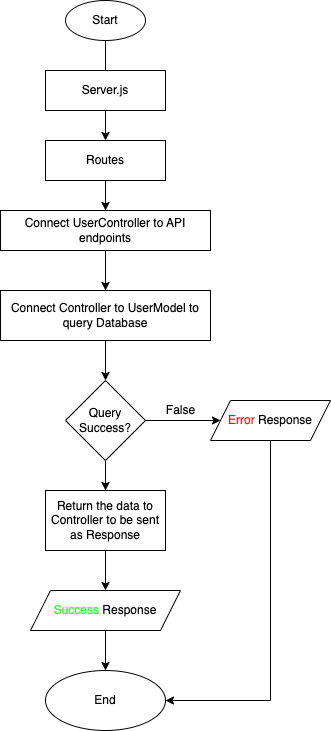

The diagram above was exported from draw.io. Its source (the exported page's mxGraphModel, read from the mxfile embedded in the PNG):
<mxGraphModel dx="1273" dy="829" grid="1" gridSize="10" guides="1" tooltips="1" connect="1" arrows="1" fold="1" page="1" pageScale="1" pageWidth="850" pageHeight="1100" math="0" shadow="0">
  <root>
    <mxCell id="0" />
    <mxCell id="1" parent="0" />
    <mxCell id="fwrlUd6zaNnOReYIjD97-4" value="" style="edgeStyle=orthogonalEdgeStyle;rounded=0;orthogonalLoop=1;jettySize=auto;html=1;startArrow=none;" edge="1" parent="1" source="fwrlUd6zaNnOReYIjD97-2" target="fwrlUd6zaNnOReYIjD97-3">
      <mxGeometry relative="1" as="geometry" />
    </mxCell>
    <mxCell id="fwrlUd6zaNnOReYIjD97-1" value="Start" style="ellipse;whiteSpace=wrap;html=1;" vertex="1" parent="1">
      <mxGeometry x="385" y="60" width="80" height="40" as="geometry" />
    </mxCell>
    <mxCell id="fwrlUd6zaNnOReYIjD97-7" value="" style="edgeStyle=orthogonalEdgeStyle;rounded=0;orthogonalLoop=1;jettySize=auto;html=1;" edge="1" parent="1" source="fwrlUd6zaNnOReYIjD97-3" target="fwrlUd6zaNnOReYIjD97-6">
      <mxGeometry relative="1" as="geometry" />
    </mxCell>
    <mxCell id="fwrlUd6zaNnOReYIjD97-3" value="Routes" style="rounded=0;whiteSpace=wrap;html=1;" vertex="1" parent="1">
      <mxGeometry x="365" y="200" width="120" height="40" as="geometry" />
    </mxCell>
    <mxCell id="fwrlUd6zaNnOReYIjD97-2" value="Server.js" style="rounded=0;whiteSpace=wrap;html=1;" vertex="1" parent="1">
      <mxGeometry x="365" y="130" width="120" height="40" as="geometry" />
    </mxCell>
    <mxCell id="fwrlUd6zaNnOReYIjD97-5" value="" style="edgeStyle=orthogonalEdgeStyle;rounded=0;orthogonalLoop=1;jettySize=auto;html=1;endArrow=none;" edge="1" parent="1" source="fwrlUd6zaNnOReYIjD97-1" target="fwrlUd6zaNnOReYIjD97-2">
      <mxGeometry relative="1" as="geometry">
        <mxPoint x="425" y="100" as="sourcePoint" />
        <mxPoint x="425" y="200" as="targetPoint" />
      </mxGeometry>
    </mxCell>
    <mxCell id="fwrlUd6zaNnOReYIjD97-11" value="" style="edgeStyle=orthogonalEdgeStyle;rounded=0;orthogonalLoop=1;jettySize=auto;html=1;" edge="1" parent="1" source="fwrlUd6zaNnOReYIjD97-6" target="fwrlUd6zaNnOReYIjD97-10">
      <mxGeometry relative="1" as="geometry" />
    </mxCell>
    <mxCell id="fwrlUd6zaNnOReYIjD97-6" value="Connect UserController to API endpoints" style="whiteSpace=wrap;html=1;rounded=0;" vertex="1" parent="1">
      <mxGeometry x="320" y="270" width="210" height="40" as="geometry" />
    </mxCell>
    <mxCell id="fwrlUd6zaNnOReYIjD97-13" value="" style="edgeStyle=orthogonalEdgeStyle;rounded=0;orthogonalLoop=1;jettySize=auto;html=1;" edge="1" parent="1" source="fwrlUd6zaNnOReYIjD97-10" target="fwrlUd6zaNnOReYIjD97-12">
      <mxGeometry relative="1" as="geometry" />
    </mxCell>
    <mxCell id="fwrlUd6zaNnOReYIjD97-10" value="Connect Controller to UserModel to query Database" style="whiteSpace=wrap;html=1;rounded=0;" vertex="1" parent="1">
      <mxGeometry x="320" y="350" width="210" height="50" as="geometry" />
    </mxCell>
    <mxCell id="fwrlUd6zaNnOReYIjD97-15" value="" style="edgeStyle=orthogonalEdgeStyle;rounded=0;orthogonalLoop=1;jettySize=auto;html=1;" edge="1" parent="1" source="fwrlUd6zaNnOReYIjD97-12" target="fwrlUd6zaNnOReYIjD97-14">
      <mxGeometry relative="1" as="geometry" />
    </mxCell>
    <mxCell id="fwrlUd6zaNnOReYIjD97-18" value="" style="edgeStyle=orthogonalEdgeStyle;rounded=0;orthogonalLoop=1;jettySize=auto;html=1;" edge="1" parent="1" source="fwrlUd6zaNnOReYIjD97-12" target="fwrlUd6zaNnOReYIjD97-17">
      <mxGeometry relative="1" as="geometry" />
    </mxCell>
    <mxCell id="fwrlUd6zaNnOReYIjD97-12" value="Query Success?" style="rhombus;whiteSpace=wrap;html=1;rounded=0;" vertex="1" parent="1">
      <mxGeometry x="385" y="440" width="80" height="80" as="geometry" />
    </mxCell>
    <mxCell id="fwrlUd6zaNnOReYIjD97-24" style="edgeStyle=orthogonalEdgeStyle;rounded=0;orthogonalLoop=1;jettySize=auto;html=1;exitX=0.5;exitY=1;exitDx=0;exitDy=0;entryX=1;entryY=0.5;entryDx=0;entryDy=0;" edge="1" parent="1" source="fwrlUd6zaNnOReYIjD97-14" target="fwrlUd6zaNnOReYIjD97-22">
      <mxGeometry relative="1" as="geometry" />
    </mxCell>
    <mxCell id="fwrlUd6zaNnOReYIjD97-14" value="&lt;font color=&quot;#ff0d0d&quot;&gt;Error&lt;/font&gt; Response" style="shape=parallelogram;perimeter=parallelogramPerimeter;whiteSpace=wrap;html=1;fixedSize=1;rounded=0;" vertex="1" parent="1">
      <mxGeometry x="530" y="460" width="120" height="40" as="geometry" />
    </mxCell>
    <mxCell id="fwrlUd6zaNnOReYIjD97-16" value="False" style="text;html=1;align=center;verticalAlign=middle;resizable=0;points=[];autosize=1;strokeColor=none;fillColor=none;" vertex="1" parent="1">
      <mxGeometry x="480" y="460" width="40" height="20" as="geometry" />
    </mxCell>
    <mxCell id="fwrlUd6zaNnOReYIjD97-20" value="" style="edgeStyle=orthogonalEdgeStyle;rounded=0;orthogonalLoop=1;jettySize=auto;html=1;" edge="1" parent="1" source="fwrlUd6zaNnOReYIjD97-17" target="fwrlUd6zaNnOReYIjD97-19">
      <mxGeometry relative="1" as="geometry" />
    </mxCell>
    <mxCell id="fwrlUd6zaNnOReYIjD97-17" value="Return the data to Controller to be sent as Response" style="whiteSpace=wrap;html=1;rounded=0;" vertex="1" parent="1">
      <mxGeometry x="365" y="550" width="120" height="60" as="geometry" />
    </mxCell>
    <mxCell id="fwrlUd6zaNnOReYIjD97-23" value="" style="edgeStyle=orthogonalEdgeStyle;rounded=0;orthogonalLoop=1;jettySize=auto;html=1;" edge="1" parent="1" source="fwrlUd6zaNnOReYIjD97-19" target="fwrlUd6zaNnOReYIjD97-22">
      <mxGeometry relative="1" as="geometry" />
    </mxCell>
    <mxCell id="fwrlUd6zaNnOReYIjD97-19" value="&lt;font color=&quot;#33ff33&quot;&gt;Success&lt;/font&gt; Response" style="shape=parallelogram;perimeter=parallelogramPerimeter;whiteSpace=wrap;html=1;fixedSize=1;rounded=0;" vertex="1" parent="1">
      <mxGeometry x="350" y="650" width="150" height="40" as="geometry" />
    </mxCell>
    <mxCell id="fwrlUd6zaNnOReYIjD97-22" value="End" style="ellipse;whiteSpace=wrap;html=1;rounded=0;" vertex="1" parent="1">
      <mxGeometry x="365" y="730" width="120" height="60" as="geometry" />
    </mxCell>
    <mxCell id="fwrlUd6zaNnOReYIjD97-25" style="edgeStyle=orthogonalEdgeStyle;rounded=0;orthogonalLoop=1;jettySize=auto;html=1;exitX=0.5;exitY=1;exitDx=0;exitDy=0;fontColor=#33FF33;" edge="1" parent="1" source="fwrlUd6zaNnOReYIjD97-10" target="fwrlUd6zaNnOReYIjD97-10">
      <mxGeometry relative="1" as="geometry" />
    </mxCell>
  </root>
</mxGraphModel>